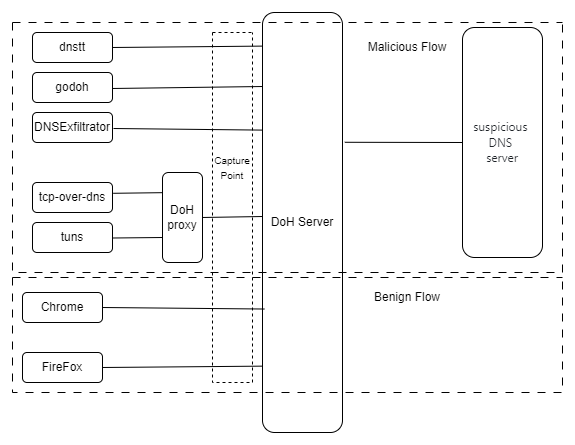

The diagram above was exported from draw.io. Its source (the exported page's mxGraphModel, read from the mxfile embedded in the PNG):
<mxGraphModel dx="893" dy="519" grid="1" gridSize="10" guides="1" tooltips="1" connect="1" arrows="1" fold="1" page="1" pageScale="1" pageWidth="850" pageHeight="1100" math="0" shadow="0">
  <root>
    <mxCell id="0" />
    <mxCell id="1" parent="0" />
    <mxCell id="MuK9yvm6-GWO1-C86sv5-1" value="dnstt" style="rounded=1;whiteSpace=wrap;html=1;" parent="1" vertex="1">
      <mxGeometry x="50" y="60" width="80" height="30" as="geometry" />
    </mxCell>
    <mxCell id="MuK9yvm6-GWO1-C86sv5-2" value="godoh" style="rounded=1;whiteSpace=wrap;html=1;" parent="1" vertex="1">
      <mxGeometry x="50" y="100" width="80" height="30" as="geometry" />
    </mxCell>
    <mxCell id="MuK9yvm6-GWO1-C86sv5-3" value="DNSExfiltrator" style="rounded=1;whiteSpace=wrap;html=1;" parent="1" vertex="1">
      <mxGeometry x="50" y="140" width="80" height="30" as="geometry" />
    </mxCell>
    <mxCell id="MuK9yvm6-GWO1-C86sv5-4" value="tcp-over-dns" style="rounded=1;whiteSpace=wrap;html=1;" parent="1" vertex="1">
      <mxGeometry x="50" y="210" width="80" height="30" as="geometry" />
    </mxCell>
    <mxCell id="MuK9yvm6-GWO1-C86sv5-5" value="tuns" style="rounded=1;whiteSpace=wrap;html=1;" parent="1" vertex="1">
      <mxGeometry x="50" y="250" width="80" height="30" as="geometry" />
    </mxCell>
    <mxCell id="jizNXRpVAwG-D235Epvu-2" value="DoH proxy" style="rounded=1;whiteSpace=wrap;html=1;" parent="1" vertex="1">
      <mxGeometry x="180" y="200" width="40" height="90" as="geometry" />
    </mxCell>
    <mxCell id="jizNXRpVAwG-D235Epvu-3" value="" style="endArrow=none;html=1;rounded=0;exitX=1.01;exitY=0.36;exitDx=0;exitDy=0;entryX=0.005;entryY=0.224;entryDx=0;entryDy=0;exitPerimeter=0;entryPerimeter=0;" parent="1" source="MuK9yvm6-GWO1-C86sv5-4" target="jizNXRpVAwG-D235Epvu-2" edge="1">
      <mxGeometry width="50" height="50" relative="1" as="geometry">
        <mxPoint x="160" y="420" as="sourcePoint" />
        <mxPoint x="210" y="370" as="targetPoint" />
      </mxGeometry>
    </mxCell>
    <mxCell id="jizNXRpVAwG-D235Epvu-4" value="" style="endArrow=none;html=1;rounded=0;exitX=1.01;exitY=0.36;exitDx=0;exitDy=0;exitPerimeter=0;" parent="1" edge="1">
      <mxGeometry width="50" height="50" relative="1" as="geometry">
        <mxPoint x="130" y="265.5" as="sourcePoint" />
        <mxPoint x="180" y="265" as="targetPoint" />
      </mxGeometry>
    </mxCell>
    <mxCell id="jizNXRpVAwG-D235Epvu-5" value="DoH Server" style="rounded=1;whiteSpace=wrap;html=1;" parent="1" vertex="1">
      <mxGeometry x="280" y="40" width="80" height="420" as="geometry" />
    </mxCell>
    <mxCell id="jizNXRpVAwG-D235Epvu-7" value="" style="endArrow=none;html=1;rounded=0;exitX=1;exitY=0.5;exitDx=0;exitDy=0;entryX=0.006;entryY=0.08;entryDx=0;entryDy=0;entryPerimeter=0;" parent="1" source="MuK9yvm6-GWO1-C86sv5-1" target="jizNXRpVAwG-D235Epvu-5" edge="1">
      <mxGeometry width="50" height="50" relative="1" as="geometry">
        <mxPoint x="180" y="130" as="sourcePoint" />
        <mxPoint x="230" y="80" as="targetPoint" />
      </mxGeometry>
    </mxCell>
    <mxCell id="jizNXRpVAwG-D235Epvu-10" value="" style="endArrow=none;html=1;rounded=0;exitX=1;exitY=0.5;exitDx=0;exitDy=0;" parent="1" edge="1">
      <mxGeometry width="50" height="50" relative="1" as="geometry">
        <mxPoint x="130" y="116" as="sourcePoint" />
        <mxPoint x="280" y="114" as="targetPoint" />
      </mxGeometry>
    </mxCell>
    <mxCell id="jizNXRpVAwG-D235Epvu-11" value="" style="endArrow=none;html=1;rounded=0;exitX=1;exitY=0.5;exitDx=0;exitDy=0;entryX=-0.005;entryY=0.28;entryDx=0;entryDy=0;entryPerimeter=0;" parent="1" target="jizNXRpVAwG-D235Epvu-5" edge="1">
      <mxGeometry width="50" height="50" relative="1" as="geometry">
        <mxPoint x="131" y="156" as="sourcePoint" />
        <mxPoint x="350" y="154" as="targetPoint" />
      </mxGeometry>
    </mxCell>
    <mxCell id="jizNXRpVAwG-D235Epvu-13" value="" style="endArrow=none;html=1;rounded=0;exitX=1;exitY=0.5;exitDx=0;exitDy=0;" parent="1" source="jizNXRpVAwG-D235Epvu-2" edge="1">
      <mxGeometry width="50" height="50" relative="1" as="geometry">
        <mxPoint x="250" y="280" as="sourcePoint" />
        <mxPoint x="280" y="244" as="targetPoint" />
      </mxGeometry>
    </mxCell>
    <mxCell id="jizNXRpVAwG-D235Epvu-15" value="" style="endArrow=none;html=1;rounded=0;exitX=1.029;exitY=0.309;exitDx=0;exitDy=0;entryX=0;entryY=0.5;entryDx=0;entryDy=0;exitPerimeter=0;" parent="1" source="jizNXRpVAwG-D235Epvu-5" target="jizNXRpVAwG-D235Epvu-14" edge="1">
      <mxGeometry width="50" height="50" relative="1" as="geometry">
        <mxPoint x="570" y="230" as="sourcePoint" />
        <mxPoint x="620" y="180" as="targetPoint" />
      </mxGeometry>
    </mxCell>
    <mxCell id="jizNXRpVAwG-D235Epvu-17" value="" style="swimlane;startSize=0;dashed=1;" parent="1" vertex="1">
      <mxGeometry x="230" y="60" width="40" height="350" as="geometry" />
    </mxCell>
    <mxCell id="jizNXRpVAwG-D235Epvu-18" value="&lt;font style=&quot;font-size: 10px;&quot;&gt;Capture&lt;/font&gt;&lt;div&gt;&lt;font style=&quot;font-size: 10px;&quot;&gt;Point&lt;/font&gt;&lt;/div&gt;" style="text;html=1;align=center;verticalAlign=middle;whiteSpace=wrap;rounded=0;" parent="jizNXRpVAwG-D235Epvu-17" vertex="1">
      <mxGeometry x="5" y="120" width="30" height="30" as="geometry" />
    </mxCell>
    <mxCell id="AUsvTKb-qLRfrw_RgG4p-1" value="" style="swimlane;startSize=0;dashed=1;dashPattern=8 8;" vertex="1" parent="1">
      <mxGeometry x="30" y="50" width="550" height="250" as="geometry" />
    </mxCell>
    <mxCell id="jizNXRpVAwG-D235Epvu-14" value="&lt;span style=&quot;color: rgb(31, 35, 40); font-family: -apple-system, BlinkMacSystemFont, &amp;quot;Segoe UI&amp;quot;, &amp;quot;Noto Sans&amp;quot;, Helvetica, Arial, sans-serif, &amp;quot;Apple Color Emoji&amp;quot;, &amp;quot;Segoe UI Emoji&amp;quot;; text-align: left; background-color: rgb(255, 255, 255);&quot;&gt;&lt;font&gt;suspicious&amp;nbsp;&lt;/font&gt;&lt;/span&gt;&lt;div&gt;&lt;span style=&quot;color: rgb(31, 35, 40); font-family: -apple-system, BlinkMacSystemFont, &amp;quot;Segoe UI&amp;quot;, &amp;quot;Noto Sans&amp;quot;, Helvetica, Arial, sans-serif, &amp;quot;Apple Color Emoji&amp;quot;, &amp;quot;Segoe UI Emoji&amp;quot;; text-align: left; background-color: rgb(255, 255, 255);&quot;&gt;&lt;font&gt;DNS&amp;nbsp;&lt;/font&gt;&lt;/span&gt;&lt;/div&gt;&lt;div&gt;&lt;span style=&quot;color: rgb(31, 35, 40); font-family: -apple-system, BlinkMacSystemFont, &amp;quot;Segoe UI&amp;quot;, &amp;quot;Noto Sans&amp;quot;, Helvetica, Arial, sans-serif, &amp;quot;Apple Color Emoji&amp;quot;, &amp;quot;Segoe UI Emoji&amp;quot;; text-align: left; background-color: rgb(255, 255, 255);&quot;&gt;&lt;font&gt;server&lt;/font&gt;&lt;/span&gt;&lt;/div&gt;" style="rounded=1;whiteSpace=wrap;html=1;" parent="AUsvTKb-qLRfrw_RgG4p-1" vertex="1">
      <mxGeometry x="450" y="5" width="80" height="230" as="geometry" />
    </mxCell>
    <mxCell id="AUsvTKb-qLRfrw_RgG4p-2" value="Malicious Flow" style="text;html=1;align=center;verticalAlign=middle;whiteSpace=wrap;rounded=0;" vertex="1" parent="AUsvTKb-qLRfrw_RgG4p-1">
      <mxGeometry x="350" y="10" width="90" height="30" as="geometry" />
    </mxCell>
    <mxCell id="AUsvTKb-qLRfrw_RgG4p-3" value="Chrome" style="rounded=1;whiteSpace=wrap;html=1;" vertex="1" parent="1">
      <mxGeometry x="40" y="320" width="80" height="30" as="geometry" />
    </mxCell>
    <mxCell id="AUsvTKb-qLRfrw_RgG4p-5" value="" style="endArrow=none;html=1;rounded=0;exitX=1;exitY=0.5;exitDx=0;exitDy=0;entryX=0.023;entryY=0.706;entryDx=0;entryDy=0;entryPerimeter=0;" edge="1" parent="1" source="AUsvTKb-qLRfrw_RgG4p-3" target="jizNXRpVAwG-D235Epvu-5">
      <mxGeometry width="50" height="50" relative="1" as="geometry">
        <mxPoint x="141" y="166" as="sourcePoint" />
        <mxPoint x="290" y="168" as="targetPoint" />
      </mxGeometry>
    </mxCell>
    <mxCell id="AUsvTKb-qLRfrw_RgG4p-6" value="" style="endArrow=none;html=1;rounded=0;exitX=1;exitY=0.5;exitDx=0;exitDy=0;entryX=0.006;entryY=0.842;entryDx=0;entryDy=0;entryPerimeter=0;" edge="1" parent="1" source="AUsvTKb-qLRfrw_RgG4p-4" target="jizNXRpVAwG-D235Epvu-5">
      <mxGeometry width="50" height="50" relative="1" as="geometry">
        <mxPoint x="141" y="166" as="sourcePoint" />
        <mxPoint x="290" y="168" as="targetPoint" />
      </mxGeometry>
    </mxCell>
    <mxCell id="AUsvTKb-qLRfrw_RgG4p-7" value="" style="swimlane;startSize=0;dashed=1;dashPattern=8 8;" vertex="1" parent="1">
      <mxGeometry x="30" y="305" width="550" height="115" as="geometry" />
    </mxCell>
    <mxCell id="AUsvTKb-qLRfrw_RgG4p-4" value="FireFox" style="rounded=1;whiteSpace=wrap;html=1;" vertex="1" parent="AUsvTKb-qLRfrw_RgG4p-7">
      <mxGeometry x="10" y="75" width="80" height="30" as="geometry" />
    </mxCell>
    <mxCell id="AUsvTKb-qLRfrw_RgG4p-10" value="Benign&amp;nbsp;Flow" style="text;html=1;align=center;verticalAlign=middle;whiteSpace=wrap;rounded=0;" vertex="1" parent="AUsvTKb-qLRfrw_RgG4p-7">
      <mxGeometry x="350" y="5" width="90" height="30" as="geometry" />
    </mxCell>
  </root>
</mxGraphModel>